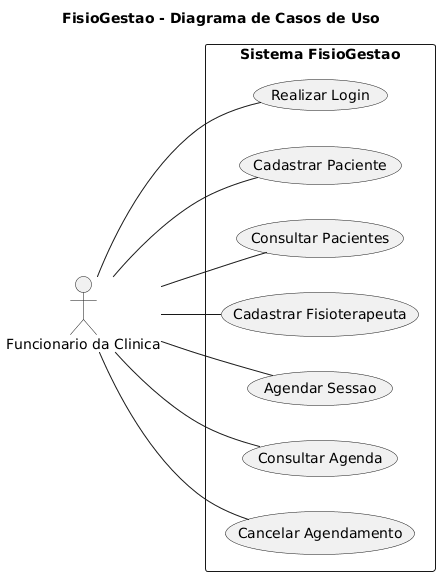

The diagram above was rendered by PlantUML. Its source (embedded in the PNG):
@startuml
title FisioGestao - Diagrama de Casos de Uso

left to right direction

actor "Funcionario da Clinica" as Funcionario

rectangle "Sistema FisioGestao" {

    usecase "Realizar Login" as UC1
    usecase "Cadastrar Paciente" as UC2
    usecase "Consultar Pacientes" as UC3
    usecase "Cadastrar Fisioterapeuta" as UC4
    usecase "Agendar Sessao" as UC5
    usecase "Consultar Agenda" as UC6
    usecase "Cancelar Agendamento" as UC7

}

Funcionario -- UC1
Funcionario -- UC2
Funcionario -- UC3
Funcionario -- UC4
Funcionario -- UC5
Funcionario -- UC6
Funcionario -- UC7
@enduml